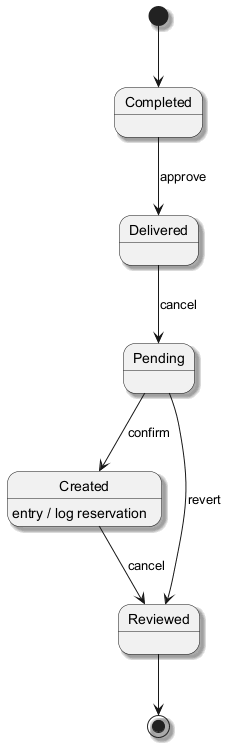

The diagram above was rendered by PlantUML. Its source (embedded in the PNG):
@startuml
skinparam monochrome true
skinparam shadowing true
[*] --> Completed
Completed --> Delivered : approve
Delivered --> Pending : cancel
Pending --> Created : confirm
Created --> Reviewed : cancel
Created : entry / log reservation
Pending --> Reviewed : revert
Reviewed --> [*]
@enduml